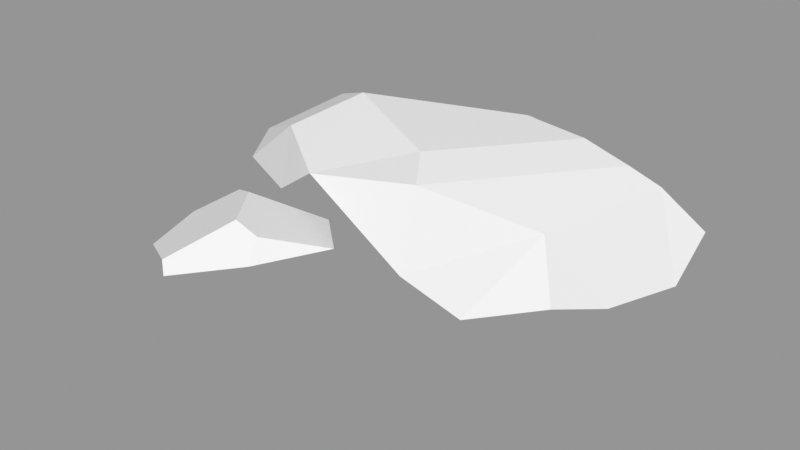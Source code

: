 # Source: Rocks_Round_m_2C_02.blend  (saved by Blender 3.0.42; exported with 4.5.12 LTS)
import bpy
from mathutils import Matrix  # noqa: F401  (used for matrix-valued properties, if any)

bpy.ops.wm.read_factory_settings(use_empty=True)
scene = bpy.context.scene
scene.name = 'Scene'

# ---- images (referenced by path relative to the original .blend; pixels are not part of the script)
import os
ASSET_DIR = os.environ.get("B2B_ASSET_DIR", "")  # directory of the original .blend (textures are referenced by path, not embedded)
HERE = os.path.dirname(os.path.abspath(__file__))  # packed textures are extracted next to this script under _unpacked/

def load_image(name, relpath, width, height, colorspace="sRGB"):
    """Load a texture the original file referenced (path relative to the .blend, or extracted next to this script)."""
    p = next((c for c in (os.path.join(HERE, relpath), os.path.join(ASSET_DIR, relpath)) if relpath and os.path.exists(c)), "")
    if p:
        img = bpy.data.images.load(p, check_existing=True)
        img.name = name
    else:  # same state as the original file: an image datablock whose file is absent (Cycles renders it pink)
        img = bpy.data.images.new(name, width, height)
        img.source = "FILE"
        img.filepath = "//" + (relpath or name)
    img.colorspace_settings.name = colorspace
    return img
img_rocks_texture_atlas_1024x1024_png = load_image('Rocks_Texture_Atlas_1024x1024.png', 'Rocks_Texture_Atlas_1024x1024.png', 1024, 1024, 'sRGB')

# ---- materials (node trees are filled in below, after node groups)
mat_rocks_081 = bpy.data.materials.new('Rocks.081')
mat_rocks_081.use_transparent_shadow = False
mat_rocks_081.diffuse_color = (1.0, 1.0, 1.0, 1.0)
mat_rocks_081.roughness = 0.69
mat_rocks_081.specular_intensity = 0.0
mat_material_071 = bpy.data.materials.new('Material.071')
mat_material_071.use_transparent_shadow = False
mat_material_071.roughness = 0.5

# ---- material node trees
mat_rocks_081.use_nodes = True; mat_rocks_081.node_tree.nodes.clear()
_N = mat_rocks_081.node_tree.nodes; _L = mat_rocks_081.node_tree.links
n0 = _N.new('ShaderNodeBsdfPrincipled'); n0.name = 'Principled BSDF'; n0.location = (10, 300)
n0.distribution = 'GGX'
n0.subsurface_method = 'RANDOM_WALK_SKIN'
n0.inputs[2].default_value = 0.69
n0.inputs[3].default_value = 1.45
n0.inputs[4].default_value = 0.0
n0.inputs[13].default_value = 0.0
n1 = _N.new('ShaderNodeOutputMaterial'); n1.name = 'Material Output'; n1.location = (300, 300)
n2 = _N.new('ShaderNodeNormalMap'); n2.name = 'Normal Map'; n2.location = (-300, -300)
n2.label = 'Normal/Map'
n3 = _N.new('ShaderNodeTexImage'); n3.name = 'Image Texture'; n3.location = (-300, 600)
n3.image = img_rocks_texture_atlas_1024x1024_png
_L.new(n0.outputs[0], n1.inputs[0])
_L.new(n2.outputs[0], n0.inputs[5])
_L.new(n3.outputs[0], n0.inputs[0])
n1.is_active_output = True
mat_material_071.use_nodes = True; mat_material_071.node_tree.nodes.clear()
_N = mat_material_071.node_tree.nodes; _L = mat_material_071.node_tree.links
n0 = _N.new('ShaderNodeBsdfPrincipled'); n0.name = 'Principled BSDF'; n0.location = (10, 300)
n0.distribution = 'GGX'
n0.subsurface_method = 'RANDOM_WALK_SKIN'
n0.inputs[3].default_value = 1.45
n0.inputs[27].default_value = (0.0, 0.0, 0.0, 1.0)
n0.inputs[28].default_value = 1.0
n1 = _N.new('ShaderNodeOutputMaterial'); n1.name = 'Material Output'; n1.location = (300, 300)
n2 = _N.new('ShaderNodeNormalMap'); n2.name = 'Normal Map'; n2.location = (-300, -300)
n2.label = 'Normal/Map'
n2.inputs[0].default_value = 0.0
_L.new(n0.outputs[0], n1.inputs[0])
_L.new(n2.outputs[0], n0.inputs[5])
n1.is_active_output = True

# ---- meshes
me_rocks_round_m_2c_02_003 = bpy.data.meshes.new('Rocks_Round_m_2C_02.003')
me_rocks_round_m_2c_02_003.from_pydata([(0.7125, 0.1043, 0.2102), (0.476, 0.4546, -0.3334), (0.6823, 0.4266, -0.2811), (0.8143, 0.3928, -0.2654), (0.9299, 0.209, -0.4023), (0.4101, -0.1755, -0.4897), (0.4904, 0.1358, -0.5954), (0.6431, 0.1916, -0.5632), (0.8034, 0.04482, 0.002677), (0.7847, -0.101, -0.2762), (0.909, 0.04938, -0.2656), (-0.2171, 0.06847, -0.5872), (0.3282, 0.1629, -0.6182), (0.297, 0.2966, -0.6051), (-0.8906, 0.2045, -0.1159), (-0.5853, 0.04181, -0.3891), (-0.1499, 0.2329, -0.578), (0.2069, 0.4619, -0.3713), (-0.3972, 0.4682, -0.1529), (0.1224, 0.3874, -0.5352), (-0.3736, 0.3576, -0.419), (-0.6086, 0.3807, -0.2671), (0.6554, 0.3456, 0.1856), (-0.8669, 0.1241, 0.007689), (0.3001, 0.186, 0.4638), (-0.5076, 0.1566, 0.1969), (0.1073, 0.4534, 0.1223), (0.214, 0.4163, 0.28), (-0.591, 0.346, 0.04968), (-0.3026, 0.2967, 0.247), (0.7175, -0.1011, -0.08416), (0.7475, 0.01956, 0.02124), (0.5753, -0.176, 0.02429), (0.3303, 0.04414, 0.4402), (0.3194, -0.176, 0.1742), (0.4724, 0.04351, 0.366), (-0.349, -0.133, 0.1251), (-0.3754, -0.139, -0.4259), (0.09308, -0.1754, -0.5068), (-0.8084, 0.05509, 0.008848), (-0.6602, -0.1007, -0.1673), (-0.5506, 0.01263, 0.1172), (-0.5229, -0.101, 0.03592), (-0.684, -0.13, 0.404), (-0.657, -0.1301, 0.6982), (-0.3857, -0.09965, 0.8717), (-0.03012, -0.1177, 0.3488), (-0.5896, -0.09963, 0.2514), (-0.1918, -0.1002, 0.2013), (-0.5021, 0.1242, 0.261), (-0.2183, 0.1175, 0.2237), (-0.3923, 0.1098, 0.8651), (0.01833, -0.09963, 0.6973), (0.07713, -0.1301, 0.4953), (-0.1161, 0.1872, 0.7309), (-0.1753, 0.1673, 0.2887), (-0.1464, 0.2569, 0.658), (-0.01425, 0.1657, 0.4347), (-0.6475, 0.1348, 0.5112), (-0.646, 0.07974, 0.7076), (-0.4989, 0.2335, 0.4125), (-0.4339, 0.145, 0.8327), (-0.2561, 0.2817, 0.649), (-0.4049, 0.2669, 0.4521), (-0.2902, -0.15, 0.6109), (-0.3769, -0.1407, 0.4021)], [], [(33, 36, 34), (31, 32, 30), (21, 14, 28, 18), (20, 21, 18), (39, 42, 41), (5, 6, 7), (30, 9, 10), (10, 9, 4), (4, 2, 3), (4, 3, 10), (11, 12, 38), (38, 37, 11), (13, 19, 17), (29, 28, 25), (11, 15, 20, 16), (30, 8, 31), (24, 33, 35), (34, 32, 35, 33), (11, 37, 15), (25, 41, 36), (3, 2, 27, 22), (25, 36, 29), (31, 35, 32), (7, 4, 9, 5), (31, 8, 0, 35), (39, 40, 42), (28, 23, 25), (19, 13, 16), (1, 26, 27, 2), (13, 7, 6, 12), (19, 16, 20), (39, 41, 25, 23), (23, 28, 14), (29, 26, 18, 28), (10, 3, 22, 8), (16, 13, 12, 11), (0, 8, 22), (19, 20, 18, 17), (27, 26, 29), (14, 15, 40), (37, 40, 15), (23, 14, 40, 39), (35, 0, 22), (21, 20, 15, 14), (27, 29, 24, 22), (30, 10, 8), (38, 12, 6, 5), (36, 33, 24, 29), (36, 41, 42), (4, 7, 1, 2), (7, 13, 17, 1), (18, 26, 1, 17), (24, 35, 22), (58, 59, 63), (61, 59, 44, 45), (48, 55, 57, 46), (57, 56, 54), (59, 61, 62, 63), (53, 46, 57), (60, 63, 49), (55, 62, 56, 57), (50, 49, 63, 55), (60, 58, 63), (50, 55, 48), (48, 47, 49, 50), (63, 62, 55), (44, 59, 58, 43), (52, 53, 57, 54), (56, 62, 54), (45, 52, 54, 51), (51, 61, 45), (62, 61, 51, 54), (47, 43, 49), (43, 58, 60, 49), (52, 64, 53), (64, 65, 46, 53), (47, 48, 46, 65), (37, 36, 42, 40), (36, 37, 38, 34), (34, 38, 5, 32), (5, 9, 30, 32), (44, 43, 65, 64), (45, 44, 64), (43, 47, 65), (52, 45, 64)])
me_rocks_round_m_2c_02_003.polygons.foreach_set('use_smooth', [True] * 85)
me_rocks_round_m_2c_02_003.polygons.foreach_set('material_index', [0, 0, 1, 1, 0, 0, 0, 0, 1, 1, 0, 0, 1, 1, 0, 0, 0, 0, 0, 0, 1, 0, 0, 0, 0, 0, 1, 1, 1, 0, 1, 0, 1, 1, 1, 0, 1, 1, 1, 0, 0, 0, 1, 0, 1, 0, 0, 0, 0, 1, 1, 1, 1, 1, 0, 0, 1, 1, 0, 1, 1, 1, 1, 0, 0, 1, 0, 0, 1, 0, 0, 1, 0, 0, 0, 0, 0, 0, 0, 0, 0, 0, 0, 0, 0])
_k = set([(0, 8), (0, 22), (0, 35), (1, 2), (1, 7), (1, 17), (1, 26), (2, 3), (2, 4), (2, 27), (3, 4), (3, 10), (3, 22), (4, 7), (4, 9), (4, 10), (5, 6), (5, 7), (5, 9), (5, 32), (5, 38), (6, 7), (6, 12), (7, 13), (8, 10), (8, 22), (8, 30), (8, 31), (9, 10), (9, 30), (10, 30), (11, 12), (11, 15), (11, 16), (11, 37), (11, 38), (12, 13), (12, 38), (13, 16), (13, 17), (13, 19), (14, 15), (14, 21), (14, 23), (14, 28), (14, 40), (15, 20), (15, 37), (15, 40), (16, 19), (16, 20), (17, 18), (17, 19), (18, 20), (18, 21), (18, 26), (18, 28), (19, 20), (20, 21), (22, 24), (22, 27), (22, 35), (23, 25), (23, 28), (23, 39), (24, 29), (24, 33), (24, 35), (25, 28), (25, 29), (25, 36), (25, 41), (26, 27), (26, 29), (27, 29), (28, 29), (29, 36), (30, 31), (30, 32), (31, 32), (31, 35), (32, 34), (32, 35), (33, 34), (33, 35), (33, 36), (34, 36), (34, 38), (36, 37), (36, 41), (36, 42), (37, 38), (37, 40), (39, 40), (39, 41), (39, 42), (40, 42), (41, 42), (43, 44), (43, 47), (43, 49), (43, 58), (43, 65), (44, 45), (44, 59), (44, 64), (45, 51), (45, 52), (45, 61), (45, 64), (46, 48), (46, 53), (46, 57), (46, 65), (47, 48), (47, 49), (47, 65), (48, 50), (48, 55), (49, 50), (49, 60), (49, 63), (50, 55), (51, 54), (51, 61), (52, 53), (52, 54), (52, 64), (53, 57), (53, 64), (54, 56), (54, 57), (55, 57), (55, 63), (56, 57), (56, 62), (58, 59), (58, 60), (59, 61), (60, 63), (61, 62), (62, 63), (64, 65)])
me_rocks_round_m_2c_02_003.attributes.new('sharp_edge', 'BOOLEAN', 'EDGE').data.foreach_set('value', [ (min(e.vertices), max(e.vertices)) in _k for e in me_rocks_round_m_2c_02_003.edges])
_uv = me_rocks_round_m_2c_02_003.uv_layers.new(name='UVMap')
_uv.uv.foreach_set('vector', [0.8078, 0.9423, 0.799, 0.9227, 0.8132, 0.9342, 0.8264, 0.9401, 0.821, 0.9349, 0.8263, 0.9351, 0.915, 0.1607, 0.9257, 0.1503, 0.9268, 0.1647, 0.9169, 0.1705, 0.906, 0.1678, 0.915, 0.1607, 0.9169, 0.1705, 0.7905, 0.9106, 0.7969, 0.9175, 0.7928, 0.9188, 0.8248, 0.9217, 0.8331, 0.9166, 0.8383, 0.9194, 0.8263, 0.9351, 0.8306, 0.9313, 0.8357, 0.9345, 0.8357, 0.9345, 0.8306, 0.9313, 0.8425, 0.9313, 0.8964, 0.218, 0.9037, 0.2073, 0.9038, 0.2122, 0.8964, 0.218, 0.9038, 0.2122, 0.9018, 0.2255, 0.8144, 0.9062, 0.83, 0.9124, 0.8184, 0.9166, 0.8184, 0.9166, 0.8077, 0.911, 0.8144, 0.9062, 0.8924, 0.1913, 0.8983, 0.1857, 0.9039, 0.1902, 0.9329, 0.1773, 0.9268, 0.1647, 0.9364, 0.1674, 0.8144, 0.9062, 0.8028, 0.9054, 0.8098, 0.8951, 0.8181, 0.9021, 0.8263, 0.9351, 0.8284, 0.9407, 0.8264, 0.9401, 0.8045, 0.9455, 0.8078, 0.9423, 0.8125, 0.9444, 0.8132, 0.9342, 0.821, 0.9349, 0.8125, 0.9444, 0.8078, 0.9423, 0.8144, 0.9062, 0.8077, 0.911, 0.8028, 0.9054, 0.7884, 0.9225, 0.7928, 0.9188, 0.799, 0.9227, 0.9038, 0.2122, 0.9037, 0.2073, 0.9262, 0.1961, 0.9196, 0.2105, 0.7884, 0.9225, 0.799, 0.9227, 0.7876, 0.9317, 0.8264, 0.9401, 0.8125, 0.9444, 0.821, 0.9349, 0.8383, 0.9194, 0.8425, 0.9313, 0.8306, 0.9313, 0.8248, 0.9217, 0.8264, 0.9401, 0.8284, 0.9407, 0.8223, 0.9455, 0.8125, 0.9444, 0.7905, 0.9106, 0.7981, 0.911, 0.7969, 0.9175, 0.9268, 0.1647, 0.9316, 0.1517, 0.9364, 0.1674, 0.8983, 0.1857, 0.8924, 0.1913, 0.8957, 0.1741, 0.9032, 0.1998, 0.9218, 0.1909, 0.9262, 0.1961, 0.9037, 0.2073, 0.8322, 0.9083, 0.8383, 0.9194, 0.8331, 0.9166, 0.83, 0.9124, 0.8983, 0.1857, 0.8957, 0.1741, 0.906, 0.1678, 0.7905, 0.9106, 0.7928, 0.9188, 0.7884, 0.9225, 0.7879, 0.9089, 0.9316, 0.1517, 0.9268, 0.1647, 0.9257, 0.1503, 0.9329, 0.1773, 0.9218, 0.1909, 0.9169, 0.1705, 0.9268, 0.1647, 0.9018, 0.2255, 0.9038, 0.2122, 0.9196, 0.2105, 0.9147, 0.2248, 0.8181, 0.9021, 0.8322, 0.9083, 0.83, 0.9124, 0.8144, 0.9062, 0.9234, 0.2191, 0.9147, 0.2248, 0.9196, 0.2105, 0.8983, 0.1857, 0.906, 0.1678, 0.9169, 0.1705, 0.9039, 0.1902, 0.9262, 0.1961, 0.9218, 0.1909, 0.9329, 0.1773, 0.7887, 0.9032, 0.8028, 0.9054, 0.7981, 0.911, 0.8077, 0.911, 0.7981, 0.911, 0.8028, 0.9054, 0.7879, 0.9089, 0.7887, 0.9032, 0.7981, 0.911, 0.7905, 0.9106, 0.9344, 0.2134, 0.9234, 0.2191, 0.9196, 0.2105, 0.7992, 0.8943, 0.8098, 0.8951, 0.8028, 0.9054, 0.7887, 0.9032, 0.9262, 0.1961, 0.9329, 0.1773, 0.9364, 0.2031, 0.9196, 0.2105, 0.8263, 0.9351, 0.8357, 0.9345, 0.8284, 0.9407, 0.8184, 0.9166, 0.83, 0.9124, 0.8331, 0.9166, 0.8248, 0.9217, 0.799, 0.9227, 0.8078, 0.9423, 0.8045, 0.9455, 0.7876, 0.9317, 0.799, 0.9227, 0.7928, 0.9188, 0.7969, 0.9175, 0.8964, 0.218, 0.89, 0.2061, 0.9032, 0.1998, 0.9037, 0.2073, 0.89, 0.2061, 0.8924, 0.1913, 0.9039, 0.1902, 0.9032, 0.1998, 0.9169, 0.1705, 0.9218, 0.1909, 0.9032, 0.1998, 0.9039, 0.1902, 0.9364, 0.2031, 0.9344, 0.2134, 0.9196, 0.2105, 0.9694, 0.1787, 0.9645, 0.1892, 0.9581, 0.1685, 0.9437, 0.9526, 0.9328, 0.9499, 0.9333, 0.9417, 0.9462, 0.9417, 0.9307, 0.9152, 0.9335, 0.9023, 0.9438, 0.9023, 0.9405, 0.9151, 0.9393, 0.1568, 0.9414, 0.1709, 0.9364, 0.1742, 0.9645, 0.1892, 0.9498, 0.1885, 0.9466, 0.1732, 0.9581, 0.1685, 0.9485, 0.916, 0.9405, 0.9151, 0.9438, 0.9023, 0.9638, 0.169, 0.9581, 0.1685, 0.9694, 0.1601, 0.9514, 0.1534, 0.9466, 0.1732, 0.9414, 0.1709, 0.9393, 0.1568, 0.9558, 0.1503, 0.9694, 0.1601, 0.9581, 0.1685, 0.9514, 0.1534, 0.9638, 0.169, 0.9694, 0.1787, 0.9581, 0.1685, 0.921, 0.9121, 0.9199, 0.9079, 0.9307, 0.9152, 0.9307, 0.9152, 0.9232, 0.9287, 0.915, 0.9238, 0.921, 0.9121, 0.9581, 0.1685, 0.9466, 0.1732, 0.9514, 0.1534, 0.9333, 0.9417, 0.9328, 0.9499, 0.9232, 0.9501, 0.923, 0.9363, 0.9513, 0.9246, 0.9485, 0.916, 0.964, 0.915, 0.9629, 0.9309, 0.9414, 0.1709, 0.9466, 0.1732, 0.9364, 0.1742, 0.9462, 0.9417, 0.9513, 0.9246, 0.9629, 0.9309, 0.9559, 0.9442, 0.946, 0.951, 0.9437, 0.9526, 0.9462, 0.9417, 0.9466, 0.1732, 0.9498, 0.1885, 0.9464, 0.1899, 0.9364, 0.1742, 0.9232, 0.9287, 0.923, 0.9363, 0.915, 0.9238, 0.923, 0.9363, 0.9106, 0.9355, 0.9077, 0.9272, 0.915, 0.9238, 0.9513, 0.9246, 0.9408, 0.9303, 0.9485, 0.916, 0.9408, 0.9303, 0.9322, 0.9271, 0.9405, 0.9151, 0.9485, 0.916, 0.9232, 0.9287, 0.9307, 0.9152, 0.9405, 0.9151, 0.9322, 0.9271, 0.8077, 0.911, 0.799, 0.9227, 0.7969, 0.9175, 0.7981, 0.911, 0.799, 0.9227, 0.8077, 0.911, 0.8184, 0.9166, 0.8132, 0.9342, 0.8132, 0.9342, 0.8184, 0.9166, 0.8248, 0.9217, 0.821, 0.9349, 0.8248, 0.9217, 0.8306, 0.9313, 0.8263, 0.9351, 0.821, 0.9349, 0.9333, 0.9417, 0.923, 0.9363, 0.9322, 0.9271, 0.9408, 0.9303, 0.9462, 0.9417, 0.9333, 0.9417, 0.9408, 0.9303, 0.923, 0.9363, 0.9232, 0.9287, 0.9322, 0.9271, 0.9513, 0.9246, 0.9462, 0.9417, 0.9408, 0.9303])
me_rocks_round_m_2c_02_003.materials.append(mat_rocks_081)
me_rocks_round_m_2c_02_003.materials.append(mat_material_071)
me_rocks_round_m_2c_02_003.use_remesh_fix_poles = True
me_rocks_round_m_2c_02_003.use_remesh_preserve_attributes = False
me_rocks_round_m_2c_02_003.update()
me_rocks_round_m_2c_02_003.normals_split_custom_set([tuple(v) for v in zip(*[iter([-0.09607, -0.7648, 0.6371, -0.09607, -0.7648, 0.6371, -0.09607, -0.7648, 0.6371, 0.665, -0.578, 0.4729, 0.665, -0.578, 0.4729, 0.665, -0.578, 0.4729, -0.4607, 0.8791, 0.1221, -0.4607, 0.8791, 0.1221, -0.4607, 0.8791, 0.1221, -0.4607, 0.8791, 0.1221, -0.1635, 0.9058, -0.3909, -0.1635, 0.9058, -0.3909, -0.1635, 0.9058, -0.3909, -0.3925, -0.5964, 0.7002, -0.3925, -0.5964, 0.7002, -0.3925, -0.5964, 0.7002, 0.3213, -0.3777, -0.8684, 0.3213, -0.3777, -0.8684, 0.3213, -0.3777, -0.8684, 0.7357, -0.6267, 0.2567, 0.7357, -0.6267, 0.2567, 0.7357, -0.6267, 0.2567, 0.6797, -0.5262, -0.511, 0.6797, -0.5262, -0.511, 0.6797, -0.5262, -0.511, 0.2558, 0.6759, -0.6912, 0.2558, 0.6759, -0.6912, 0.2558, 0.6759, -0.6912, 0.8766, 0.2416, 0.4162, 0.8766, 0.2416, 0.4162, 0.8766, 0.2416, 0.4162, 0.0001553, -0.3129, -0.9498, 0.0001553, -0.3129, -0.9498, 0.0001553, -0.3129, -0.9498, -0.1847, -0.5115, -0.8392, -0.1847, -0.5115, -0.8392, -0.1847, -0.5115, -0.8392, 0.234, 0.8341, -0.4995, 0.234, 0.8341, -0.4995, 0.234, 0.8341, -0.4995, -0.4683, 0.4044, 0.7856, -0.4683, 0.4044, 0.7856, -0.4683, 0.4044, 0.7856, -0.4725, 0.2378, -0.8486, -0.4725, 0.2378, -0.8486, -0.4725, 0.2378, -0.8486, -0.4725, 0.2378, -0.8486, 0.4866, -0.6401, 0.5946, 0.4866, -0.6401, 0.5946, 0.4866, -0.6401, 0.5946, 0.4621, -0.04885, 0.8855, 0.4621, -0.04885, 0.8855, 0.4621, -0.04885, 0.8855, 0.3288, -0.7408, 0.5858, 0.3288, -0.7408, 0.5858, 0.3288, -0.7408, 0.5858, 0.3288, -0.7408, 0.5858, -0.4292, -0.327, -0.8419, -0.4292, -0.327, -0.8419, -0.4292, -0.327, -0.8419, -0.3131, -0.3865, 0.8675, -0.3131, -0.3865, 0.8675, -0.3131, -0.3865, 0.8675, 0.2001, 0.9633, 0.1787, 0.2001, 0.9633, 0.1787, 0.2001, 0.9633, 0.1787, 0.2001, 0.9633, 0.1787, -0.05239, -0.2673, 0.9622, -0.05239, -0.2673, 0.9622, -0.05239, -0.2673, 0.9622, 0.634, -0.5496, 0.544, 0.634, -0.5496, 0.544, 0.634, -0.5496, 0.544, 0.4811, -0.4841, -0.7309, 0.4811, -0.4841, -0.7309, 0.4811, -0.4841, -0.7309, 0.4811, -0.4841, -0.7309, 0.477, -0.7655, 0.4318, 0.477, -0.7655, 0.4318, 0.477, -0.7655, 0.4318, 0.477, -0.7655, 0.4318, -0.4776, -0.8177, 0.3214, -0.4776, -0.8177, 0.3214, -0.4776, -0.8177, 0.3214, -0.4531, 0.4141, 0.7894, -0.4531, 0.4141, 0.7894, -0.4531, 0.4141, 0.7894, -0.1181, 0.4529, -0.8837, -0.1181, 0.4529, -0.8837, -0.1181, 0.4529, -0.8837, 0.1271, 0.9851, 0.1157, 0.1271, 0.9851, 0.1157, 0.1271, 0.9851, 0.1157, 0.1271, 0.9851, 0.1157, 0.1588, 0.1321, -0.9784, 0.1588, 0.1321, -0.9784, 0.1588, 0.1321, -0.9784, 0.1588, 0.1321, -0.9784, -0.2169, 0.5964, -0.7728, -0.2169, 0.5964, -0.7728, -0.2169, 0.5964, -0.7728, -0.4127, -0.3412, 0.8445, -0.4127, -0.3412, 0.8445, -0.4127, -0.3412, 0.8445, -0.4127, -0.3412, 0.8445, -0.5823, 0.626, 0.5187, -0.5823, 0.626, 0.5187, -0.5823, 0.626, 0.5187, -0.1805, 0.8878, 0.4234, -0.1805, 0.8878, 0.4234, -0.1805, 0.8878, 0.4234, -0.1805, 0.8878, 0.4234, 0.905, 0.2415, 0.3502, 0.905, 0.2415, 0.3502, 0.905, 0.2415, 0.3502, 0.905, 0.2415, 0.3502, -0.07144, 0.08303, -0.994, -0.07144, 0.08303, -0.994, -0.07144, 0.08303, -0.994, -0.07144, 0.08303, -0.994, 0.9114, 0.2493, 0.3275, 0.9114, 0.2493, 0.3275, 0.9114, 0.2493, 0.3275, -0.1339, 0.917, -0.3757, -0.1339, 0.917, -0.3757, -0.1339, 0.917, -0.3757, -0.1339, 0.917, -0.3757, -0.2319, 0.9002, 0.3685, -0.2319, 0.9002, 0.3685, -0.2319, 0.9002, 0.3685, -0.7164, -0.4514, -0.532, -0.7164, -0.4514, -0.532, -0.7164, -0.4514, -0.532, -0.5922, -0.572, -0.5675, -0.5922, -0.572, -0.5675, -0.5922, -0.572, -0.5675, -0.7902, -0.5857, -0.1806, -0.7902, -0.5857, -0.1806, -0.7902, -0.5857, -0.1806, -0.7902, -0.5857, -0.1806, 0.4961, 0.2036, 0.844, 0.4961, 0.2036, 0.844, 0.4961, 0.2036, 0.844, -0.5437, 0.251, -0.8008, -0.5437, 0.251, -0.8008, -0.5437, 0.251, -0.8008, -0.5437, 0.251, -0.8008, 0.01785, 0.6278, 0.7781, 0.01785, 0.6278, 0.7781, 0.01785, 0.6278, 0.7781, 0.01785, 0.6278, 0.7781, 0.7438, -0.6057, 0.2826, 0.7438, -0.6057, 0.2826, 0.7438, -0.6057, 0.2826, 0.05868, -0.3419, -0.9379, 0.05868, -0.3419, -0.9379, 0.05868, -0.3419, -0.9379, 0.05868, -0.3419, -0.9379, -0.3641, -0.2201, 0.905, -0.3641, -0.2201, 0.905, -0.3641, -0.2201, 0.905, -0.3641, -0.2201, 0.905, -0.4517, -0.5892, 0.67, -0.4517, -0.5892, 0.67, -0.4517, -0.5892, 0.67, 0.2902, 0.715, -0.636, 0.2902, 0.715, -0.636, 0.2902, 0.715, -0.636, 0.2902, 0.715, -0.636, 0.2184, 0.7743, -0.5939, 0.2184, 0.7743, -0.5939, 0.2184, 0.7743, -0.5939, 0.2184, 0.7743, -0.5939, 0.02001, 0.9996, 0.02132, 0.02001, 0.9996, 0.02132, 0.02001, 0.9996, 0.02132, 0.02001, 0.9996, 0.02132, 0.572, 0.1366, 0.8088, 0.572, 0.1366, 0.8088, 0.572, 0.1366, 0.8088, -0.4158, 0.8749, 0.2484, -0.4158, 0.8749, 0.2484, -0.4158, 0.8749, 0.2484, -0.5272, 0.0119, 0.8496, -0.5272, 0.0119, 0.8496, -0.5272, 0.0119, 0.8496, -0.5272, 0.0119, 0.8496, 0.6669, 0.1877, -0.7211, 0.6669, 0.1877, -0.7211, 0.6669, 0.1877, -0.7211, 0.6669, 0.1877, -0.7211, 0.7836, 0.578, 0.2278, 0.7836, 0.578, 0.2278, 0.7836, 0.578, 0.2278, -0.4158, 0.8749, 0.2484, -0.4158, 0.8749, 0.2484, -0.4158, 0.8749, 0.2484, -0.4158, 0.8749, 0.2484, 0.8052, 0.1303, -0.5786, 0.8052, 0.1303, -0.5786, 0.8052, 0.1303, -0.5786, -0.0428, 0.8108, -0.5838, -0.0428, 0.8108, -0.5838, -0.0428, 0.8108, -0.5838, 0.2328, 0.9408, -0.2464, 0.2328, 0.9408, -0.2464, 0.2328, 0.9408, -0.2464, 0.2328, 0.9408, -0.2464, -0.05823, 0.813, -0.5794, -0.05823, 0.813, -0.5794, -0.05823, 0.813, -0.5794, -0.05823, 0.813, -0.5794, -0.4158, 0.8749, 0.2484, -0.4158, 0.8749, 0.2484, -0.4158, 0.8749, 0.2484, 0.7639, 0.1575, -0.6259, 0.7639, 0.1575, -0.6259, 0.7639, 0.1575, -0.6259, -0.1259, 0.08885, -0.9881, -0.1259, 0.08885, -0.9881, -0.1259, 0.08885, -0.9881, -0.1259, 0.08885, -0.9881, 0.2328, 0.9408, -0.2464, 0.2328, 0.9408, -0.2464, 0.2328, 0.9408, -0.2464, -0.9943, 0.08276, 0.06725, -0.9943, 0.08276, 0.06725, -0.9943, 0.08276, 0.06725, -0.9943, 0.08276, 0.06725, 0.8983, 0.3599, 0.2523, 0.8983, 0.3599, 0.2523, 0.8983, 0.3599, 0.2523, 0.8983, 0.3599, 0.2523, 0.1138, 0.7413, 0.6615, 0.1138, 0.7413, 0.6615, 0.1138, 0.7413, 0.6615, 0.4061, 0.0658, 0.9114, 0.4061, 0.0658, 0.9114, 0.4061, 0.0658, 0.9114, 0.4061, 0.0658, 0.9114, -0.6111, 0.005736, 0.7916, -0.6111, 0.005736, 0.7916, -0.6111, 0.005736, 0.7916, 0.1138, 0.7413, 0.6615, 0.1138, 0.7413, 0.6615, 0.1138, 0.7413, 0.6615, 0.1138, 0.7413, 0.6615, -0.8278, 0.3426, -0.4442, -0.8278, 0.3426, -0.4442, -0.8278, 0.3426, -0.4442, -0.7813, 0.409, -0.4715, -0.7813, 0.409, -0.4715, -0.7813, 0.409, -0.4715, -0.7813, 0.409, -0.4715, 0.1093, -0.9777, 0.1794, 0.1093, -0.9777, 0.1794, 0.1093, -0.9777, 0.1794, 0.04013, -0.9958, -0.08263, 0.04013, -0.9958, -0.08263, 0.04013, -0.9958, -0.08263, 0.04013, -0.9958, -0.08263, 0.002288, -0.9807, -0.1956, 0.002288, -0.9807, -0.1956, 0.002288, -0.9807, -0.1956, 0.002288, -0.9807, -0.1956, -0.1378, -0.9898, 0.03741, -0.1378, -0.9898, 0.03741, -0.1378, -0.9898, 0.03741, -0.1378, -0.9898, 0.03741, -0.06915, -0.9974, 0.01851, -0.06915, -0.9974, 0.01851, -0.06915, -0.9974, 0.01851, -0.06915, -0.9974, 0.01851, -0.0003902, -1.0, -0.0009105, -0.0003902, -1.0, -0.0009105, -0.0003902, -1.0, -0.0009105, -0.0003902, -1.0, -0.0009105, 0.2852, -0.9576, -0.04058, 0.2852, -0.9576, -0.04058, 0.2852, -0.9576, -0.04058, 0.2852, -0.9576, -0.04058, -0.04635, -0.9989, -0.008149, -0.04635, -0.9989, -0.008149, -0.04635, -0.9989, -0.008149, -0.04635, -0.9989, -0.008149, -0.008853, -0.9825, 0.1863, -0.008853, -0.9825, 0.1863, -0.008853, -0.9825, 0.1863, -0.03523, -0.9757, -0.2161, -0.03523, -0.9757, -0.2161, -0.03523, -0.9757, -0.2161, 0.09604, -0.9702, 0.2223, 0.09604, -0.9702, 0.2223, 0.09604, -0.9702, 0.2223])] * 3)])

# ---- objects
ob_rocks_round_m_2c_02 = bpy.data.objects.new('Rocks_Round_m_2C_02', me_rocks_round_m_2c_02_003)

# ---- transforms, parenting, visibility, modifiers, constraints
ob_rocks_round_m_2c_02.location = (0.0, 0.0, 0.0)
ob_rocks_round_m_2c_02.rotation_euler = (1.571, -0.0, 0.0)
ob_rocks_round_m_2c_02.color = (0.8, 0.8, 0.8, 1.0)

# ---- collection membership
scene.collection.objects.link(ob_rocks_round_m_2c_02)

# ---- scene / render settings (as saved in the file)
scene.frame_start = 1; scene.frame_end = 250; scene.frame_set(1)
scene.render.engine = 'BLENDER_EEVEE_NEXT'
scene.cycles.sampling_pattern = 'TABULATED_SOBOL'
scene.cycles.use_light_tree = False
scene.view_settings.view_transform = 'Standard'
bpy.context.view_layer.update()

# ---- added for rendering (the .blend has no active camera and no usable light): camera, sun + grey world if the file has none
cam_auto = bpy.data.cameras.new('AutoCamera')
cam_auto.lens = 50.0
cam_auto.sensor_width = 36.0
cam_auto.clip_end = 1000.0
ob_auto_camera = bpy.data.objects.new('AutoCamera', cam_auto)
scene.collection.objects.link(ob_auto_camera)
ob_auto_camera.location = (2.27636, -2.83483, 1.95146)
ob_auto_camera.rotation_euler = (1.09748, -7.21219e-08, 0.694738)
scene.camera = ob_auto_camera
light_auto_sun = bpy.data.lights.new('AutoSun', 'SUN')
light_auto_sun.energy = 3.0
light_auto_sun.angle = 0.0523599
ob_auto_sun = bpy.data.objects.new('AutoSun', light_auto_sun)
scene.collection.objects.link(ob_auto_sun)
ob_auto_sun.rotation_euler = (0.872665, 0.174533, 0.523599)
if scene.world is None:
    world_auto = bpy.data.worlds.new('AutoWorld')
    world_auto.color = (0.3, 0.3, 0.3)
    scene.world = world_auto
bpy.context.view_layer.update()
